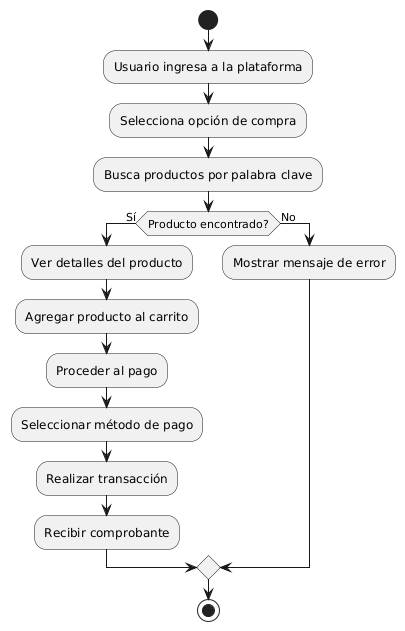

The diagram above was rendered by PlantUML. Its source (embedded in the PNG):
@startuml
start
:Usuario ingresa a la plataforma;
:Selecciona opción de compra;
:Busca productos por palabra clave;
if (Producto encontrado?) then (Sí)
    :Ver detalles del producto;
    :Agregar producto al carrito;
    :Proceder al pago;
    :Seleccionar método de pago;
    :Realizar transacción;
    :Recibir comprobante;
else (No)
    :Mostrar mensaje de error;
endif
stop
@enduml